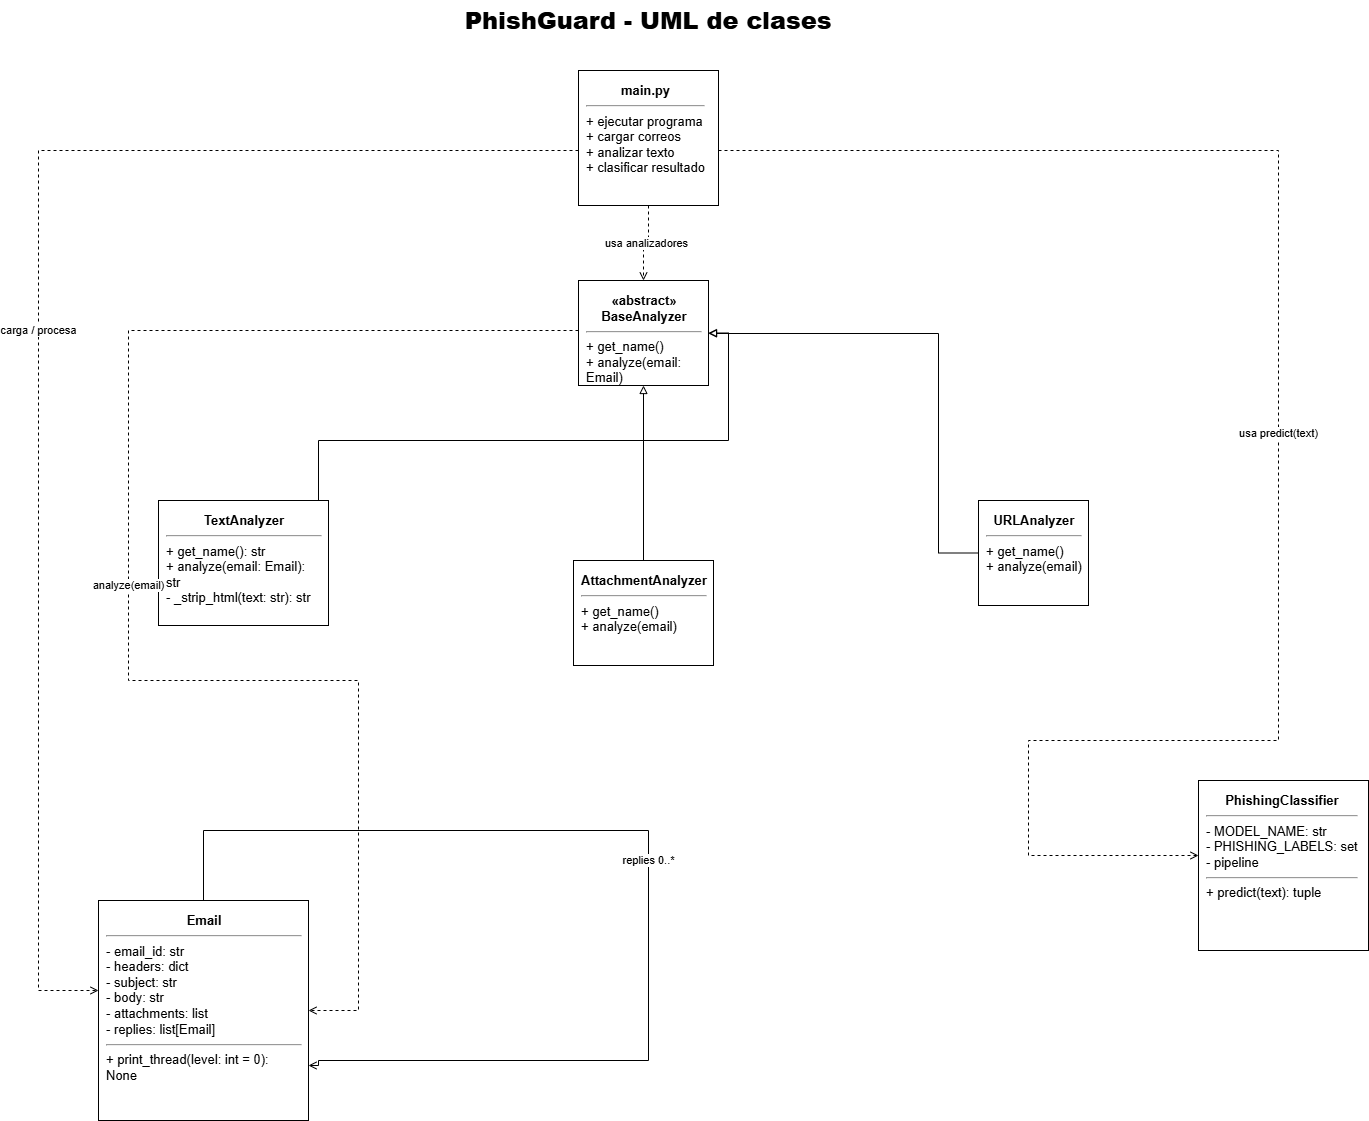

The diagram above was exported from draw.io. Its source (the exported page's mxGraphModel, read from the mxfile embedded in the PNG):
<mxGraphModel dx="2048" dy="1195" grid="1" gridSize="10" guides="1" tooltips="1" connect="1" arrows="1" fold="1" page="1" pageScale="1" pageWidth="827" pageHeight="1169" math="0" shadow="0">
  <root>
    <mxCell id="0" />
    <mxCell id="1" parent="0" />
    <mxCell id="DftiHV0CZSeSWLzChmMc-1" parent="1" style="text;html=1;strokeColor=none;fillColor=none;align=center;verticalAlign=middle;whiteSpace=wrap;fontSize=24;fontStyle=1;fontColor=#000000;" value="&lt;b&gt;PhishGuard - UML de clases&lt;/b&gt;" vertex="1">
      <mxGeometry height="40" width="1200" x="120" y="20" as="geometry" />
    </mxCell>
    <mxCell id="DftiHV0CZSeSWLzChmMc-2" parent="1" style="rounded=0;whiteSpace=wrap;html=1;fillColor=#ffffff;strokeColor=#000000;fontColor=#000000;align=left;verticalAlign=top;spacing=8;fontSize=13;" value="&lt;div style=&quot;text-align:center&quot;&gt;&lt;b&gt;main.py&lt;/b&gt;&lt;/div&gt;&lt;hr&gt;&lt;div style=&quot;text-align:left&quot;&gt;+ ejecutar programa&lt;br&gt;+ cargar correos&lt;br&gt;+ analizar texto&lt;br&gt;+ clasificar resultado&lt;/div&gt;" vertex="1">
      <mxGeometry height="135" width="140" x="650" y="90" as="geometry" />
    </mxCell>
    <mxCell id="DftiHV0CZSeSWLzChmMc-3" parent="1" style="rounded=0;whiteSpace=wrap;html=1;fillColor=#ffffff;strokeColor=#000000;fontColor=#000000;align=left;verticalAlign=top;spacing=8;fontSize=13;" value="&lt;div style=&quot;text-align:center&quot;&gt;&lt;b&gt;«abstract»&lt;br&gt;BaseAnalyzer&lt;/b&gt;&lt;/div&gt;&lt;hr&gt;&lt;div style=&quot;text-align:left&quot;&gt;+ get_name()&lt;br&gt;+ analyze(email: Email)&lt;/div&gt;" vertex="1">
      <mxGeometry height="105" width="130" x="650" y="300" as="geometry" />
    </mxCell>
    <mxCell id="DftiHV0CZSeSWLzChmMc-4" parent="1" style="rounded=0;whiteSpace=wrap;html=1;fillColor=#ffffff;strokeColor=#000000;fontColor=#000000;align=left;verticalAlign=top;spacing=8;fontSize=13;" value="&lt;div style=&quot;text-align:center&quot;&gt;&lt;b&gt;TextAnalyzer&lt;/b&gt;&lt;/div&gt;&lt;hr&gt;&lt;div style=&quot;text-align:left&quot;&gt;+ get_name(): str&lt;br&gt;+ analyze(email: Email): str&lt;br&gt;- _strip_html(text: str): str&lt;/div&gt;" vertex="1">
      <mxGeometry height="125" width="170" x="230" y="520" as="geometry" />
    </mxCell>
    <mxCell id="DftiHV0CZSeSWLzChmMc-5" parent="1" style="rounded=0;whiteSpace=wrap;html=1;fillColor=#ffffff;strokeColor=#000000;fontColor=#000000;align=left;verticalAlign=top;spacing=8;fontSize=13;" value="&lt;div style=&quot;text-align:center&quot;&gt;&lt;b&gt;AttachmentAnalyzer&lt;/b&gt;&lt;/div&gt;&lt;hr&gt;&lt;div style=&quot;text-align:left&quot;&gt;+ get_name()&lt;br&gt;+ analyze(email)&lt;/div&gt;" vertex="1">
      <mxGeometry height="105" width="140" x="645" y="580" as="geometry" />
    </mxCell>
    <mxCell id="DftiHV0CZSeSWLzChmMc-6" parent="1" style="rounded=0;whiteSpace=wrap;html=1;fillColor=#ffffff;strokeColor=#000000;fontColor=#000000;align=left;verticalAlign=top;spacing=8;fontSize=13;" value="&lt;div style=&quot;text-align:center&quot;&gt;&lt;b&gt;URLAnalyzer&lt;/b&gt;&lt;/div&gt;&lt;hr&gt;&lt;div style=&quot;text-align:left&quot;&gt;+ get_name()&lt;br&gt;+ analyze(email)&lt;/div&gt;" vertex="1">
      <mxGeometry height="105" width="110" x="1050" y="520" as="geometry" />
    </mxCell>
    <mxCell id="DftiHV0CZSeSWLzChmMc-7" parent="1" style="rounded=0;whiteSpace=wrap;html=1;fillColor=#ffffff;strokeColor=#000000;fontColor=#000000;align=left;verticalAlign=top;spacing=8;fontSize=13;" value="&lt;div style=&quot;text-align:center&quot;&gt;&lt;b&gt;Email&lt;/b&gt;&lt;/div&gt;&lt;hr&gt;&lt;div style=&quot;text-align:left&quot;&gt;- email_id: str&lt;br&gt;- headers: dict&lt;br&gt;- subject: str&lt;br&gt;- body: str&lt;br&gt;- attachments: list&lt;br&gt;- replies: list[Email]&lt;/div&gt;&lt;hr&gt;&lt;div style=&quot;text-align:left&quot;&gt;+ print_thread(level: int = 0): None&lt;/div&gt;" vertex="1">
      <mxGeometry height="220" width="210" x="170" y="920" as="geometry" />
    </mxCell>
    <mxCell id="DftiHV0CZSeSWLzChmMc-8" parent="1" style="rounded=0;whiteSpace=wrap;html=1;fillColor=#ffffff;strokeColor=#000000;fontColor=#000000;align=left;verticalAlign=top;spacing=8;fontSize=13;" value="&lt;div style=&quot;text-align:center&quot;&gt;&lt;b&gt;PhishingClassifier&lt;/b&gt;&lt;/div&gt;&lt;hr&gt;&lt;div style=&quot;text-align:left&quot;&gt;- MODEL_NAME: str&lt;br&gt;- PHISHING_LABELS: set&lt;br&gt;- pipeline&lt;/div&gt;&lt;hr&gt;&lt;div style=&quot;text-align:left&quot;&gt;+ predict(text): tuple&lt;/div&gt;" vertex="1">
      <mxGeometry height="170" width="170" x="1270" y="800" as="geometry" />
    </mxCell>
    <mxCell id="DftiHV0CZSeSWLzChmMc-9" edge="1" parent="1" source="DftiHV0CZSeSWLzChmMc-4" style="endArrow=block;endFill=0;html=1;rounded=0;strokeColor=#000000;edgeStyle=orthogonalEdgeStyle;fontColor=#000000;" target="DftiHV0CZSeSWLzChmMc-3" value="">
      <mxGeometry relative="1" as="geometry">
        <Array as="points">
          <mxPoint x="390" y="460" />
          <mxPoint x="800" y="460" />
        </Array>
      </mxGeometry>
    </mxCell>
    <mxCell id="DftiHV0CZSeSWLzChmMc-10" edge="1" parent="1" source="DftiHV0CZSeSWLzChmMc-5" style="endArrow=block;endFill=0;html=1;rounded=0;strokeColor=#000000;edgeStyle=orthogonalEdgeStyle;fontColor=#000000;" target="DftiHV0CZSeSWLzChmMc-3" value="">
      <mxGeometry relative="1" as="geometry" />
    </mxCell>
    <mxCell id="DftiHV0CZSeSWLzChmMc-11" edge="1" parent="1" source="DftiHV0CZSeSWLzChmMc-6" style="endArrow=block;endFill=0;html=1;rounded=0;strokeColor=#000000;edgeStyle=orthogonalEdgeStyle;fontColor=#000000;" target="DftiHV0CZSeSWLzChmMc-3" value="">
      <mxGeometry relative="1" as="geometry">
        <Array as="points">
          <mxPoint x="1010" y="573" />
          <mxPoint x="1010" y="353" />
        </Array>
      </mxGeometry>
    </mxCell>
    <mxCell id="DftiHV0CZSeSWLzChmMc-12" edge="1" parent="1" source="DftiHV0CZSeSWLzChmMc-2" style="endArrow=open;endFill=0;html=1;rounded=0;dashed=1;strokeColor=#000000;edgeStyle=orthogonalEdgeStyle;fontColor=#000000;labelBackgroundColor=#ffffff;" target="DftiHV0CZSeSWLzChmMc-3" value="usa analizadores">
      <mxGeometry relative="1" as="geometry" />
    </mxCell>
    <mxCell id="DftiHV0CZSeSWLzChmMc-13" edge="1" parent="1" source="DftiHV0CZSeSWLzChmMc-2" style="endArrow=open;endFill=0;html=1;rounded=0;dashed=1;strokeColor=#000000;edgeStyle=orthogonalEdgeStyle;fontColor=#000000;labelBackgroundColor=#ffffff;" target="DftiHV0CZSeSWLzChmMc-7" value="carga / procesa">
      <mxGeometry relative="1" as="geometry">
        <Array as="points">
          <mxPoint x="110" y="170" />
          <mxPoint x="110" y="1010" />
        </Array>
      </mxGeometry>
    </mxCell>
    <mxCell id="DftiHV0CZSeSWLzChmMc-14" edge="1" parent="1" source="DftiHV0CZSeSWLzChmMc-2" style="endArrow=open;endFill=0;html=1;rounded=0;dashed=1;strokeColor=#000000;edgeStyle=orthogonalEdgeStyle;fontColor=#000000;labelBackgroundColor=#ffffff;" target="DftiHV0CZSeSWLzChmMc-8" value="usa predict(text)">
      <mxGeometry relative="1" as="geometry">
        <Array as="points">
          <mxPoint x="1350" y="170" />
          <mxPoint x="1350" y="760" />
          <mxPoint x="1100" y="760" />
          <mxPoint x="1100" y="875" />
        </Array>
      </mxGeometry>
    </mxCell>
    <mxCell id="DftiHV0CZSeSWLzChmMc-15" edge="1" parent="1" source="DftiHV0CZSeSWLzChmMc-3" style="endArrow=open;endFill=0;html=1;rounded=0;dashed=1;strokeColor=#000000;edgeStyle=orthogonalEdgeStyle;fontColor=#000000;labelBackgroundColor=#ffffff;" target="DftiHV0CZSeSWLzChmMc-7" value="analyze(email)">
      <mxGeometry relative="1" as="geometry">
        <Array as="points">
          <mxPoint x="200" y="350" />
          <mxPoint x="200" y="700" />
          <mxPoint x="430" y="700" />
        </Array>
      </mxGeometry>
    </mxCell>
    <mxCell id="DftiHV0CZSeSWLzChmMc-16" edge="1" parent="1" source="DftiHV0CZSeSWLzChmMc-7" style="endArrow=open;html=1;rounded=0;strokeColor=#000000;edgeStyle=orthogonalEdgeStyle;fontColor=#000000;labelBackgroundColor=#ffffff;entryX=1;entryY=0.75;entryDx=0;entryDy=0;" target="DftiHV0CZSeSWLzChmMc-7" value="replies 0..*">
      <mxGeometry relative="1" as="geometry">
        <Array as="points">
          <mxPoint x="275" y="850" />
          <mxPoint x="720" y="850" />
          <mxPoint x="720" y="1080" />
          <mxPoint x="390" y="1080" />
          <mxPoint x="390" y="1085" />
        </Array>
      </mxGeometry>
    </mxCell>
  </root>
</mxGraphModel>